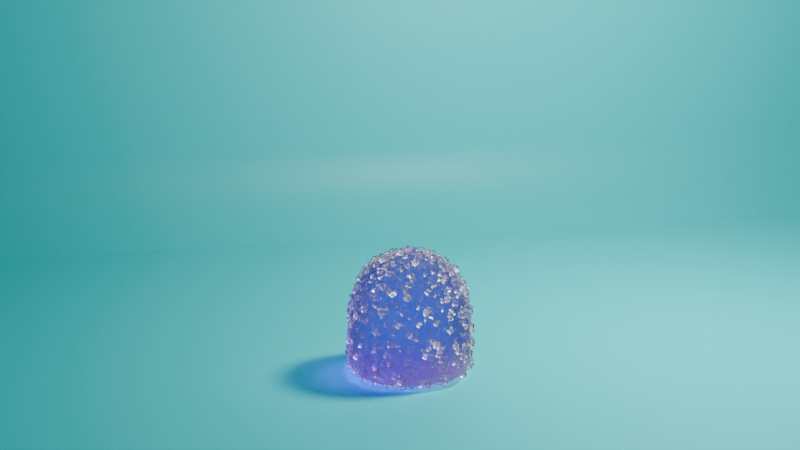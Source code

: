 # Source: Sugar.blend  (saved by Blender 4.0.36; exported with 4.5.12 LTS)
import bpy
from mathutils import Matrix  # noqa: F401  (used for matrix-valued properties, if any)

bpy.ops.wm.read_factory_settings(use_empty=True)
scene = bpy.context.scene
scene.name = 'Scene'

# ---- collections
col_collection = bpy.data.collections.new('Collection'); scene.collection.children.link(col_collection)

# ---- materials (node trees are filled in below, after node groups)
mat_candy = bpy.data.materials.new('Candy')
mat_sugar_crystal = bpy.data.materials.new('Sugar Crystal')
mat_material_001 = bpy.data.materials.new('Material.001')

# ---- node groups
ng_geometry_nodes = bpy.data.node_groups.new('Geometry Nodes', 'GeometryNodeTree')
_s = ng_geometry_nodes.interface.new_socket(name='Geometry', in_out='OUTPUT', socket_type='NodeSocketGeometry')
_s = ng_geometry_nodes.interface.new_socket(name='Geometry', in_out='INPUT', socket_type='NodeSocketGeometry')
_s = ng_geometry_nodes.interface.new_socket(name='Density', in_out='INPUT', socket_type='NodeSocketFloat')
_s.default_value = 200.0
_s.min_value = 0.0
_s = ng_geometry_nodes.interface.new_socket(name='Scale Min', in_out='INPUT', socket_type='NodeSocketFloat')
_s.default_value = 0.1
_s = ng_geometry_nodes.interface.new_socket(name='Scale Max', in_out='INPUT', socket_type='NodeSocketFloat')
_s.default_value = 0.4
ng_geometry_nodes.is_modifier = True
# nodes of 'Geometry Nodes' reference scene objects; filled in after objects exist

# ---- material node trees
mat_candy.use_nodes = True; mat_candy.node_tree.nodes.clear()
_N = mat_candy.node_tree.nodes; _L = mat_candy.node_tree.links
n0 = _N.new('NodeFrame'); n0.name = 'Frame'; n0.location = (-422, -63)
n0.label = 'Random colour per duplicate'
n0.width = 465
n1 = _N.new('NodeFrame'); n1.name = 'Frame.003'; n1.location = (630, 102)
n1.label = 'Thickness of color'
n1.width = 200
n2 = _N.new('NodeFrame'); n2.name = 'Frame.002'; n2.location = (341, 679)
n2.label = 'Makes shadow softer'
n2.width = 539
n3 = _N.new('NodeFrame'); n3.name = 'Frame.001'; n3.location = (-752, 329)
n3.label = 'Bumpy skin'
n3.width = 543
n4 = _N.new('ShaderNodeOutputMaterial'); n4.name = 'Material Output'; n4.location = (925, 244)
n5 = _N.new('ShaderNodeBsdfRefraction'); n5.name = 'Refraction BSDF'; n5.location = (-110, 351)
n5.inputs[1].default_value = 0.8
n5.inputs[2].default_value = 1.33
n6 = _N.new('ShaderNodeBsdfAnisotropic'); n6.name = 'Glossy BSDF'; n6.location = (-110, 144)
n6.distribution = 'GGX'
n6.inputs[1].default_value = 0.8
n7 = _N.new('ShaderNodeMixShader'); n7.name = 'Mix Shader.001'; n7.location = (137, 289)
n8 = _N.new('ShaderNodeObjectInfo'); n8.name = 'Object Info'; n8.location = (30, -40)
n9 = _N.new('ShaderNodeVolumeAbsorption'); n9.name = 'Volume Absorption'; n9.location = (30, -40)
n9.inputs[1].default_value = 354.9
n10 = _N.new('ShaderNodeBsdfTransparent'); n10.name = 'Transparent BSDF'; n10.location = (149, -427)
n10.inputs[0].default_value = (0.5, 0.5, 0.5, 1.0)
n11 = _N.new('ShaderNodeMixShader'); n11.name = 'Mix Shader'; n11.location = (369, -303)
n12 = _N.new('ShaderNodeLightPath'); n12.name = 'Light Path'; n12.location = (30, -40)
n13 = _N.new('ShaderNodeFresnel'); n13.name = 'Fresnel'; n13.location = (-103, 474)
n13.inputs[0].default_value = 1.33
n14 = _N.new('ShaderNodeBump'); n14.name = 'Bump'; n14.location = (373, -40)
n14.inputs[2].default_value = 1.0
n15 = _N.new('ShaderNodeTexNoise'); n15.name = 'Noise Texture'; n15.location = (195, -40)
n15.inputs[2].default_value = 5000.0
n15.inputs[4].default_value = 0.3
n15.inputs[8].default_value = 0.2
n16 = _N.new('ShaderNodeTexCoord'); n16.name = 'Texture Coordinate'; n16.location = (30, -40)
n17 = _N.new('ShaderNodeValToRGB'); n17.name = 'ColorRamp'; n17.location = (195, -40)
n17.color_ramp.interpolation = 'CONSTANT'
while len(n17.color_ramp.elements) > 1: n17.color_ramp.elements.remove(n17.color_ramp.elements[-1])
n17.color_ramp.elements[0].position = 0.0; n17.color_ramp.elements[0].color = (0.9849, 0.9699, 1.0, 1.0)
_e = n17.color_ramp.elements.new(0.5453); _e.color = (1.0, 0.5, 0.9162, 1.0)
_e = n17.color_ramp.elements.new(0.6782); _e.color = (1.0, 0.9112, 0.4, 1.0)
_e = n17.color_ramp.elements.new(0.8829); _e.color = (0.4705, 0.2631, 0.8769, 1.0)
n8.parent = n0
n9.parent = n1
n10.parent = n2
n11.parent = n2
n12.parent = n2
n14.parent = n3
n15.parent = n3
n16.parent = n3
n17.parent = n0
_L.new(n11.outputs[0], n4.inputs[0])
_L.new(n10.outputs[0], n11.inputs[2])
_L.new(n12.outputs[1], n11.inputs[0])
_L.new(n13.outputs[0], n7.inputs[0])
_L.new(n8.outputs[5], n17.inputs[0])
_L.new(n5.outputs[0], n7.inputs[1])
_L.new(n7.outputs[0], n11.inputs[1])
_L.new(n9.outputs[0], n4.inputs[1])
_L.new(n6.outputs[0], n7.inputs[2])
_L.new(n17.outputs[0], n9.inputs[0])
_L.new(n16.outputs[3], n15.inputs[0])
_L.new(n14.outputs[0], n5.inputs[3])
_L.new(n14.outputs[0], n6.inputs[4])
_L.new(n15.outputs[0], n14.inputs[3])
n4.is_active_output = True
mat_sugar_crystal.use_nodes = True; mat_sugar_crystal.node_tree.nodes.clear()
_N = mat_sugar_crystal.node_tree.nodes; _L = mat_sugar_crystal.node_tree.links
n0 = _N.new('ShaderNodeOutputMaterial'); n0.name = 'Material Output'; n0.location = (567, 298)
n1 = _N.new('ShaderNodeBsdfPrincipled'); n1.name = 'Principled BSDF'; n1.location = (-207, 285)
n1.distribution = 'GGX'
n1.subsurface_method = 'RANDOM_WALK_SKIN'
n1.inputs[0].default_value = (1.0, 1.0, 1.0, 1.0)
n1.inputs[2].default_value = 0.2496
n1.inputs[3].default_value = 1.45
n1.inputs[18].default_value = 1.0
n1.inputs[27].default_value = (0.0, 0.0, 0.0, 1.0)
n1.inputs[28].default_value = 1.0
n2 = _N.new('ShaderNodeMixShader'); n2.name = 'Mix Shader'; n2.location = (307, 322)
n2.width = 100
n3 = _N.new('ShaderNodeBsdfTransparent'); n3.name = 'Transparent BSDF'; n3.location = (81, 214)
n4 = _N.new('ShaderNodeLightPath'); n4.name = 'Light Path'; n4.location = (-412, 392)
_L.new(n2.outputs[0], n0.inputs[0])
_L.new(n1.outputs[0], n2.inputs[1])
_L.new(n4.outputs[1], n2.inputs[0])
_L.new(n3.outputs[0], n2.inputs[2])
n0.is_active_output = True
mat_material_001.use_nodes = True; mat_material_001.node_tree.nodes.clear()
_N = mat_material_001.node_tree.nodes; _L = mat_material_001.node_tree.links
n0 = _N.new('ShaderNodeBsdfPrincipled'); n0.name = 'Principled BSDF'; n0.location = (-78, 247)
n0.inputs[0].default_value = (0.01846, 0.7772, 0.8001, 1.0)
n0.inputs[3].default_value = 1.45
n1 = _N.new('ShaderNodeOutputMaterial'); n1.name = 'Material Output'; n1.location = (212, 247)
_L.new(n0.outputs[0], n1.inputs[0])
n1.is_active_output = True

# ---- world
world_world = bpy.data.worlds.new('World'); scene.world = world_world
world_world.use_nodes = True; world_world.node_tree.nodes.clear()
_N = world_world.node_tree.nodes; _L = world_world.node_tree.links
n0 = _N.new('ShaderNodeOutputWorld'); n0.name = 'World Output'; n0.location = (300, 300)
n1 = _N.new('ShaderNodeBackground'); n1.name = 'Background'; n1.location = (10, 300)
n1.inputs[0].default_value = (0.05088, 0.05088, 0.05088, 1.0)
_L.new(n1.outputs[0], n0.inputs[0])
n0.is_active_output = True
world_world.color = (0.05088, 0.05088, 0.05088)
world_world.use_sun_shadow = False
world_world.sun_shadow_jitter_overblur = 0.0

# ---- cameras
cam_camera = bpy.data.cameras.new('Camera')
cam_camera.clip_end = 100.0
cam_camera.ortho_scale = 7.314

# ---- lights
light_light = bpy.data.lights.new('Light', 'POINT')
light_light.transmission_factor = 0.0
light_light.use_soft_falloff = False
light_light.energy = 50.0
light_light.shadow_soft_size = 0.1
light_light.shadow_maximum_resolution = 0.006
light_light.use_absolute_resolution = True

# ---- meshes
me_cube = bpy.data.meshes.new('Cube')
me_cube.from_pydata([(0.1, 0.1, 0.1), (0.1, 0.1, -0.1), (0.1, -0.1, 0.1), (0.1, -0.1, -0.1), (-0.1, 0.1, 0.1), (-0.1, 0.1, -0.1), (-0.1, -0.1, 0.1), (-0.1, -0.1, -0.1), (0.1, 0.1, -0.09101), (-0.1, -0.1, -0.09101), (0.1, -0.1, -0.09101), (-0.1, 0.1, -0.09101)], [], [(0, 4, 6, 2), (10, 2, 6, 9), (9, 6, 4, 11), (5, 1, 3, 7), (8, 0, 2, 10), (11, 4, 0, 8), (5, 11, 8, 1), (1, 8, 10, 3), (7, 9, 11, 5), (3, 10, 9, 7)])
_uv = me_cube.uv_layers.new(name='UVMap')
_uv.uv.foreach_set('vector', [0.625, 0.5, 0.875, 0.5, 0.875, 0.75, 0.625, 0.75, 0.5, 0.75, 0.625, 0.75, 0.625, 1.0, 0.5, 1.0, 0.5, 0.0, 0.625, 0.0, 0.625, 0.25, 0.5, 0.25, 0.125, 0.5, 0.375, 0.5, 0.375, 0.75, 0.125, 0.75, 0.5, 0.5, 0.625, 0.5, 0.625, 0.75, 0.5, 0.75, 0.5, 0.25, 0.625, 0.25, 0.625, 0.5, 0.5, 0.5, 0.375, 0.25, 0.5, 0.25, 0.5, 0.5, 0.375, 0.5, 0.375, 0.5, 0.5, 0.5, 0.5, 0.75, 0.375, 0.75, 0.375, 0.0, 0.5, 0.0, 0.5, 0.25, 0.375, 0.25, 0.375, 0.75, 0.5, 0.75, 0.5, 1.0, 0.375, 1.0])
me_cube.materials.append(mat_candy)
me_cube.use_mirror_vertex_groups = False
me_cube.update()
me_cube_001 = bpy.data.meshes.new('Cube.001')
me_cube_001.from_pydata([(-0.01, -0.01, -0.01), (-0.01, -0.01, 0.01), (-0.01, 0.01, -0.01), (-0.01, 0.01, 0.01), (0.01, -0.01, -0.01), (0.01, -0.01, 0.01), (0.01, 0.01, -0.01), (0.01, 0.01, 0.01)], [], [(0, 1, 3, 2), (2, 3, 7, 6), (6, 7, 5, 4), (4, 5, 1, 0), (2, 6, 4, 0), (7, 3, 1, 5)])
_uv = me_cube_001.uv_layers.new(name='UVMap')
_uv.uv.foreach_set('vector', [0.375, 0.0, 0.625, 0.0, 0.625, 0.25, 0.375, 0.25, 0.375, 0.25, 0.625, 0.25, 0.625, 0.5, 0.375, 0.5, 0.375, 0.5, 0.625, 0.5, 0.625, 0.75, 0.375, 0.75, 0.375, 0.75, 0.625, 0.75, 0.625, 1.0, 0.375, 1.0, 0.125, 0.5, 0.375, 0.5, 0.375, 0.75, 0.125, 0.75, 0.625, 0.5, 0.875, 0.5, 0.875, 0.75, 0.625, 0.75])
me_cube_001.materials.append(mat_sugar_crystal)
me_cube_001.update()
me_plane = bpy.data.meshes.new('Plane')
me_plane.from_pydata([(-1.0, -1.0, 0.0), (1.0, -1.0, 0.0), (-1.0, 1.0, 1.22), (1.0, 1.0, 1.22), (-1.0, 0.7936, 0.0), (-1.0, 1.0, 0.2064), (-1.0, 0.8395, 0.005175), (-1.0, 0.8831, 0.02044), (-1.0, 0.9223, 0.04503), (-1.0, 0.955, 0.07772), (-1.0, 0.9796, 0.1169), (-1.0, 0.9948, 0.1605), (1.0, 1.0, 0.2064), (1.0, 0.7936, 0.0), (1.0, 0.9948, 0.1605), (1.0, 0.9796, 0.1169), (1.0, 0.955, 0.07772), (1.0, 0.9223, 0.04503), (1.0, 0.8831, 0.02044), (1.0, 0.8395, 0.005175)], [], [(5, 12, 3, 2), (12, 5, 11, 14), (14, 11, 10, 15), (15, 10, 9, 16), (16, 9, 8, 17), (17, 8, 7, 18), (18, 7, 6, 19), (19, 6, 4, 13), (0, 1, 13, 4)])
_uv = me_plane.uv_layers.new(name='UVMap')
_uv.uv.foreach_set('vector', [0.0, 1.0, 1.0, 1.0, 1.0, 1.0, 0.0, 1.0, 1.0, 1.0, 0.0, 1.0, 0.0, 1.0, 1.0, 1.0, 1.0, 1.0, 0.0, 1.0, 0.0, 1.0, 1.0, 1.0, 1.0, 1.0, 0.0, 1.0, 0.0, 1.0, 1.0, 1.0, 1.0, 1.0, 0.0, 1.0, 0.0, 0.9611, 1.0, 0.9611, 1.0, 0.9611, 0.0, 0.9611, 0.0, 0.9416, 1.0, 0.9416, 1.0, 0.9416, 0.0, 0.9416, 0.0, 0.9198, 1.0, 0.9198, 1.0, 0.9198, 0.0, 0.9198, 0.0, 0.8968, 1.0, 0.8968, 0.0, 0.0, 1.0, 0.0, 1.0, 0.8968, 0.0, 0.8968])
me_plane.materials.append(mat_material_001)
me_plane.update()

# ---- objects
ob_cube = bpy.data.objects.new('Cube', me_cube)
ob_light = bpy.data.objects.new('Light', light_light)
ob_camera = bpy.data.objects.new('Camera', cam_camera)
ob_sugar_crystal = bpy.data.objects.new('Sugar_crystal', me_cube_001)
ob_plane = bpy.data.objects.new('Plane', me_plane)
_N = ng_geometry_nodes.nodes; _L = ng_geometry_nodes.links
n0 = _N.new('NodeFrame'); n0.name = 'Frame'; n0.location = (-256, -357)
n0.label = 'Randomize Scale and Rotation'
n0.width = 434
n1 = _N.new('GeometryNodeJoinGeometry'); n1.name = 'Join Geometry'; n1.location = (395, 122)
n2 = _N.new('GeometryNodeDistributePointsOnFaces'); n2.name = 'Distribute Points on Faces'; n2.location = (-76, 30)
n2.distribute_method = 'POISSON'
n2.inputs[2].default_value = 0.0005
n3 = _N.new('GeometryNodeObjectInfo'); n3.name = 'Object Info'; n3.location = (-459, -157)
n3.inputs[0].default_value = ob_sugar_crystal
n4 = _N.new('GeometryNodeInstanceOnPoints'); n4.name = 'Instance on Points'; n4.location = (215, -78)
n5 = _N.new('NodeGroupOutput'); n5.name = 'Group Output'; n5.location = (617, 124)
n6 = _N.new('NodeGroupInput'); n6.name = 'Group Input'; n6.location = (-688, 50)
n7 = _N.new('FunctionNodeRandomValue'); n7.name = 'Random Value'; n7.location = (30, -40)
n7.data_type = 'FLOAT_VECTOR'
n7.inputs[1].default_value = (6.283, 6.283, 6.283)
n7.inputs[3].default_value = 360.0
n8 = _N.new('FunctionNodeRandomValue'); n8.name = 'Random Value.001'; n8.location = (264, -70)
n8.inputs[1].default_value = (6.283, 6.283, 6.283)
n9 = _N.new('ShaderNodeMath'); n9.name = 'Math'; n9.location = (-281, -84)
n9.operation = 'MULTIPLY'
n9.inputs[1].default_value = 100.0
n7.parent = n0
n8.parent = n0
_L.new(n1.outputs[0], n5.inputs[0])
_L.new(n6.outputs[0], n2.inputs[0])
_L.new(n4.outputs[0], n1.inputs[0])
_L.new(n6.outputs[0], n1.inputs[0])
_L.new(n2.outputs[0], n4.inputs[0])
_L.new(n3.outputs[4], n4.inputs[2])
_L.new(n7.outputs[0], n4.inputs[5])
_L.new(n8.outputs[1], n4.inputs[6])
_L.new(n9.outputs[0], n2.inputs[4])
_L.new(n6.outputs[2], n8.inputs[2])
_L.new(n6.outputs[3], n8.inputs[3])
_L.new(n6.outputs[1], n9.inputs[0])
_L.new(n9.outputs[0], n2.inputs[3])
n5.is_active_output = True

# ---- transforms, parenting, visibility, modifiers, constraints
ob_cube.location = (0.0, 0.0, 0.1024)
ob_cube.lock_rotations_4d = False
ob_cube.empty_display_type = 'ARROWS'
ob_cube.lineart.crease_threshold = 0.0
_m = ob_cube.modifiers.new('Subdivision', 'SUBSURF')
_m.levels = 3
_m.render_levels = 3
_m = ob_cube.modifiers.new('GeometryNodes', 'NODES')
_m.node_group = ng_geometry_nodes
_gi = [s.identifier for s in ng_geometry_nodes.interface.items_tree if s.item_type == 'SOCKET' and s.in_out == 'INPUT']
_m[_gi[1]] = 100.0  # Density
ob_light.location = (0.5382, -0.01248, 0.8871)
ob_light.rotation_euler = (0.6503, 0.05522, 1.866)
ob_light.lock_rotations_4d = False
ob_light.empty_display_type = 'ARROWS'
ob_light.color = (0.0, 0.0, 0.0, 0.0)
ob_light.lineart.crease_threshold = 0.0
ob_camera.location = (-0.4021, -1.534, 0.5867)
ob_camera.rotation_euler = (1.347, -1.799e-07, -0.2471)
ob_camera.lock_rotations_4d = False
ob_camera.empty_display_type = 'ARROWS'
ob_camera.color = (0.0, 0.0, 0.0, 0.0)
ob_camera.display_type = 'WIRE'
ob_camera.lineart.crease_threshold = 0.0
ob_sugar_crystal.location = (-0.3476, 0.0, 0.0)
ob_sugar_crystal.hide_render = True
_m = ob_sugar_crystal.modifiers.new('Bevel', 'BEVEL')
_m.width = 0.0002
_m.width_pct = 0.0002
ob_plane.location = (0.0, 0.0, 0.0)
ob_plane.scale = (1.682, 1.0, 1.0)
_m = ob_plane.modifiers.new('Subdivision', 'SUBSURF')
_m.render_levels = 4

# ---- collection membership
col_collection.objects.link(ob_cube)
col_collection.objects.link(ob_light)
col_collection.objects.link(ob_camera)
col_collection.objects.link(ob_sugar_crystal)
col_collection.objects.link(ob_plane)

# ---- scene / render settings (as saved in the file)
scene.camera = ob_camera
scene.frame_start = 1; scene.frame_end = 250; scene.frame_set(1)
scene.render.engine = 'CYCLES'
scene.render.image_settings.file_format = 'FFMPEG'
scene.render.image_settings.color_mode = 'RGB'
scene.cycles.samples = 512
scene.cycles.sampling_pattern = 'TABULATED_SOBOL'
scene.cycles.max_bounces = 50
scene.cycles.transparent_max_bounces = 50
bpy.context.view_layer.update()
